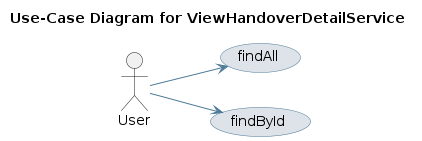

The diagram above was rendered by PlantUML. Its source (embedded in the PNG):
@startuml
skinparam usecase {
 BackgroundColor #DEE3E9 
 BorderColor #4D7A97 
 ArrowColor #4D7A97 
}
left to right direction
title Use-Case Diagram for ViewHandoverDetailService

actor User
usecase "findAll" as UC_findAll
User --> UC_findAll
usecase "findById" as UC_findById
User --> UC_findById
@enduml